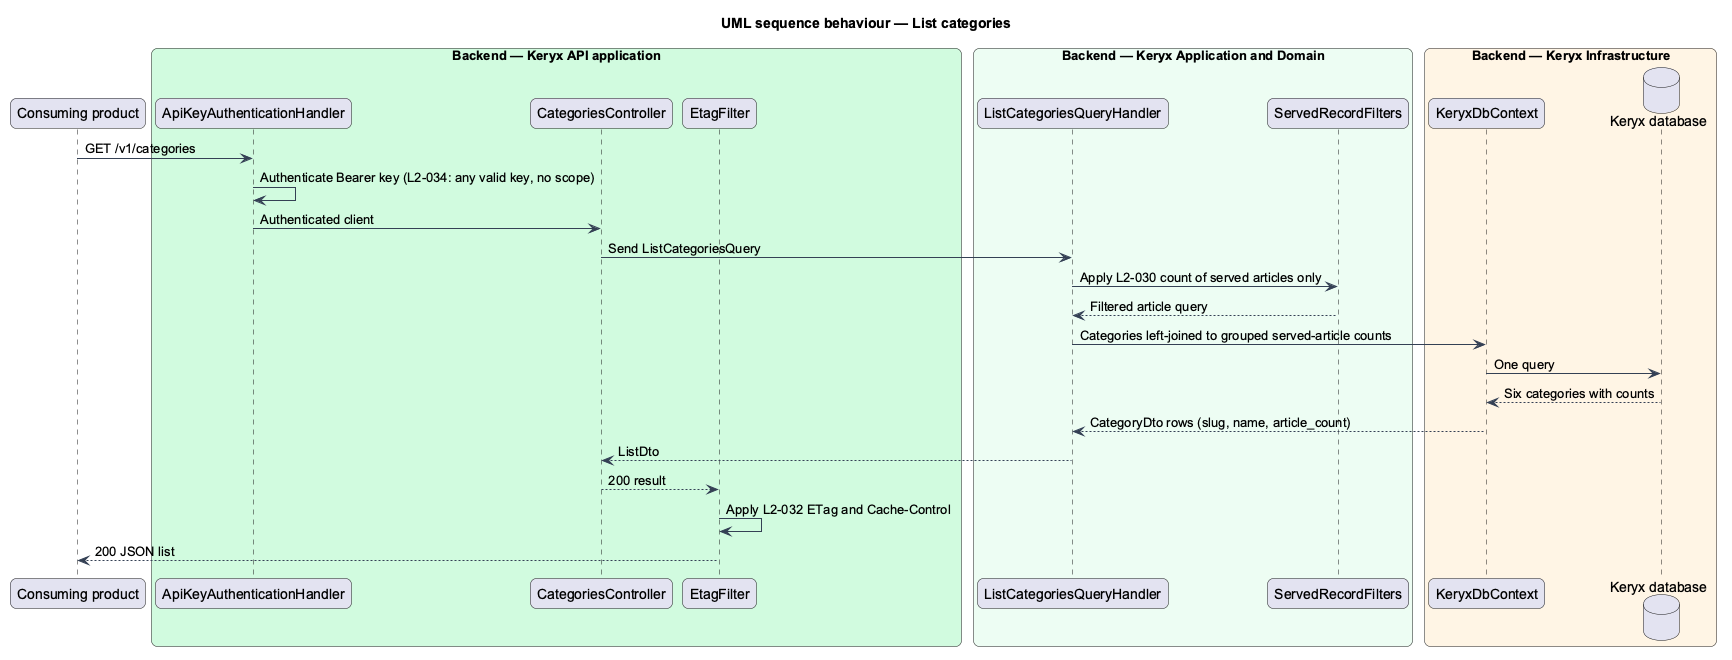

The diagram above was rendered by PlantUML. Its source (embedded in the PNG):
@startuml
title UML sequence behaviour — List categories
skinparam backgroundColor #FFFFFF
skinparam shadowing false
skinparam roundcorner 12
skinparam defaultFontName Arial
skinparam ArrowColor #344054
skinparam rectangle {
  BorderColor #344054
  FontColor #101828
}
skinparam package {
  BorderColor #667085
  FontColor #101828
  BackgroundColor #F9FAFB
}
participant "Consuming product" as product
box "Backend — Keryx API application" #D1FADF
  participant "ApiKeyAuthenticationHandler" as auth
  participant "CategoriesController" as controller
  participant "EtagFilter" as etag
end box
box "Backend — Keryx Application and Domain" #ECFDF3
  participant "ListCategoriesQueryHandler" as handler
  participant "ServedRecordFilters" as served
end box
box "Backend — Keryx Infrastructure" #FFF4E5
  participant "KeryxDbContext" as ctx
  database "Keryx database" as db
end box
product -> auth : GET /v1/categories
auth -> auth : Authenticate Bearer key (L2-034: any valid key, no scope)
auth -> controller : Authenticated client
controller -> handler : Send ListCategoriesQuery
handler -> served : Apply L2-030 count of served articles only
served --> handler : Filtered article query
handler -> ctx : Categories left-joined to grouped served-article counts
ctx -> db : One query
db --> ctx : Six categories with counts
ctx --> handler : CategoryDto rows (slug, name, article_count)
handler --> controller : ListDto
controller --> etag : 200 result
etag -> etag : Apply L2-032 ETag and Cache-Control
etag --> product : 200 JSON list
@enduml